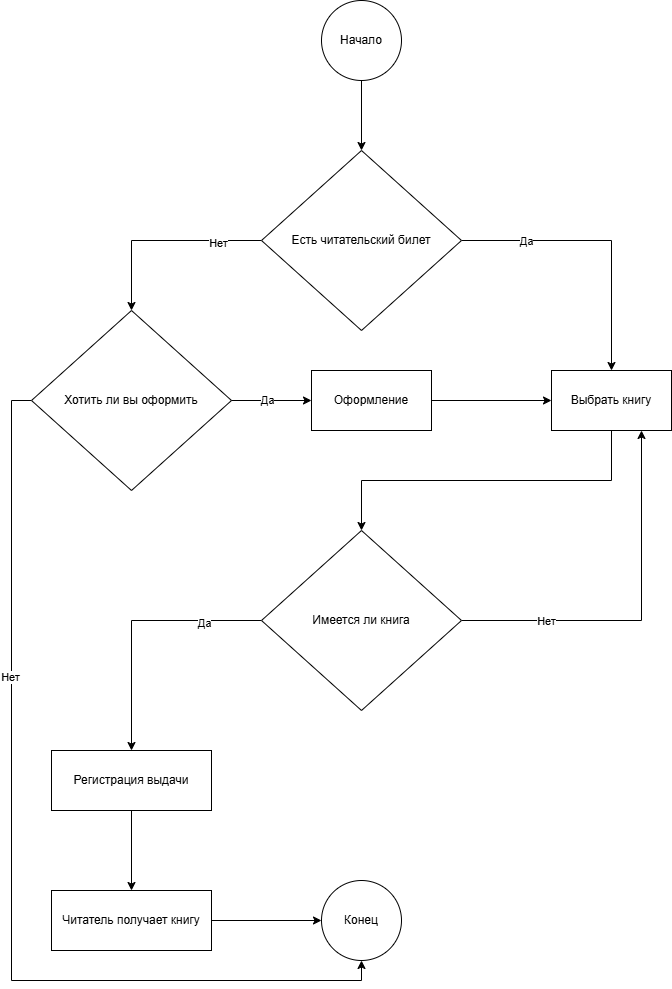

The diagram above was exported from draw.io. Its source (the exported page's mxGraphModel, read from the mxfile embedded in the PNG):
<mxGraphModel dx="1572" dy="868" grid="1" gridSize="10" guides="1" tooltips="1" connect="1" arrows="1" fold="1" page="1" pageScale="1" pageWidth="827" pageHeight="1169" math="0" shadow="0">
  <root>
    <mxCell id="0" />
    <mxCell id="1" parent="0" />
    <mxCell id="ta5I5nKeUF5UCMPJR_Ib-18" edge="1" parent="1" source="ta5I5nKeUF5UCMPJR_Ib-2" style="edgeStyle=orthogonalEdgeStyle;rounded=0;orthogonalLoop=1;jettySize=auto;html=1;exitX=0;exitY=0.5;exitDx=0;exitDy=0;entryX=0.5;entryY=0;entryDx=0;entryDy=0;" target="ta5I5nKeUF5UCMPJR_Ib-42">
      <mxGeometry relative="1" as="geometry">
        <mxPoint x="140" y="430" as="targetPoint" />
      </mxGeometry>
    </mxCell>
    <mxCell id="ta5I5nKeUF5UCMPJR_Ib-19" connectable="0" parent="ta5I5nKeUF5UCMPJR_Ib-18" style="edgeLabel;html=1;align=center;verticalAlign=middle;resizable=0;points=[];" value="Нет" vertex="1">
      <mxGeometry relative="1" x="-0.5554" y="2" as="geometry">
        <mxPoint as="offset" />
      </mxGeometry>
    </mxCell>
    <mxCell id="ta5I5nKeUF5UCMPJR_Ib-20" edge="1" parent="1" source="ta5I5nKeUF5UCMPJR_Ib-2" style="edgeStyle=orthogonalEdgeStyle;rounded=0;orthogonalLoop=1;jettySize=auto;html=1;entryX=0.5;entryY=0;entryDx=0;entryDy=0;" target="ta5I5nKeUF5UCMPJR_Ib-13">
      <mxGeometry relative="1" as="geometry" />
    </mxCell>
    <mxCell id="ta5I5nKeUF5UCMPJR_Ib-21" connectable="0" parent="ta5I5nKeUF5UCMPJR_Ib-20" style="edgeLabel;html=1;align=center;verticalAlign=middle;resizable=0;points=[];" value="Да" vertex="1">
      <mxGeometry relative="1" x="-0.5436" as="geometry">
        <mxPoint as="offset" />
      </mxGeometry>
    </mxCell>
    <mxCell id="ta5I5nKeUF5UCMPJR_Ib-2" parent="1" style="rhombus;whiteSpace=wrap;html=1;" value="Есть читательский билет" vertex="1">
      <mxGeometry height="180" width="200" x="270" y="280" as="geometry" />
    </mxCell>
    <mxCell id="ta5I5nKeUF5UCMPJR_Ib-23" edge="1" parent="1" source="ta5I5nKeUF5UCMPJR_Ib-43" style="edgeStyle=orthogonalEdgeStyle;rounded=0;orthogonalLoop=1;jettySize=auto;html=1;exitX=1;exitY=0.5;exitDx=0;exitDy=0;" target="ta5I5nKeUF5UCMPJR_Ib-13">
      <mxGeometry relative="1" as="geometry">
        <mxPoint x="200" y="530.0000000000002" as="sourcePoint" />
      </mxGeometry>
    </mxCell>
    <mxCell id="ta5I5nKeUF5UCMPJR_Ib-33" edge="1" parent="1" source="ta5I5nKeUF5UCMPJR_Ib-13" style="edgeStyle=orthogonalEdgeStyle;rounded=0;orthogonalLoop=1;jettySize=auto;html=1;exitX=0.5;exitY=1;exitDx=0;exitDy=0;" target="ta5I5nKeUF5UCMPJR_Ib-29">
      <mxGeometry relative="1" as="geometry" />
    </mxCell>
    <mxCell id="ta5I5nKeUF5UCMPJR_Ib-13" parent="1" style="rounded=1;whiteSpace=wrap;html=1;arcSize=0;" value="Выбрать книгу" vertex="1">
      <mxGeometry height="60" width="120" x="560" y="500" as="geometry" />
    </mxCell>
    <mxCell id="ta5I5nKeUF5UCMPJR_Ib-16" edge="1" parent="1" source="ta5I5nKeUF5UCMPJR_Ib-14" style="edgeStyle=orthogonalEdgeStyle;rounded=0;orthogonalLoop=1;jettySize=auto;html=1;" target="ta5I5nKeUF5UCMPJR_Ib-2" value="">
      <mxGeometry relative="1" as="geometry" />
    </mxCell>
    <mxCell id="ta5I5nKeUF5UCMPJR_Ib-14" parent="1" style="ellipse;whiteSpace=wrap;html=1;aspect=fixed;" value="Начало" vertex="1">
      <mxGeometry height="80" width="80" x="330" y="130" as="geometry" />
    </mxCell>
    <mxCell id="ta5I5nKeUF5UCMPJR_Ib-25" edge="1" parent="1" source="ta5I5nKeUF5UCMPJR_Ib-29" style="edgeStyle=orthogonalEdgeStyle;rounded=0;orthogonalLoop=1;jettySize=auto;html=1;entryX=0.5;entryY=0;entryDx=0;entryDy=0;exitX=0;exitY=0.5;exitDx=0;exitDy=0;" target="ta5I5nKeUF5UCMPJR_Ib-30">
      <mxGeometry relative="1" as="geometry" />
    </mxCell>
    <mxCell id="ta5I5nKeUF5UCMPJR_Ib-36" connectable="0" parent="ta5I5nKeUF5UCMPJR_Ib-25" style="edgeLabel;html=1;align=center;verticalAlign=middle;resizable=0;points=[];" value="Да" vertex="1">
      <mxGeometry relative="1" x="-0.5515" y="2" as="geometry">
        <mxPoint as="offset" />
      </mxGeometry>
    </mxCell>
    <mxCell id="ta5I5nKeUF5UCMPJR_Ib-27" edge="1" parent="1" source="ta5I5nKeUF5UCMPJR_Ib-29" style="edgeStyle=orthogonalEdgeStyle;rounded=0;orthogonalLoop=1;jettySize=auto;html=1;entryX=0.75;entryY=1;entryDx=0;entryDy=0;" target="ta5I5nKeUF5UCMPJR_Ib-13">
      <mxGeometry relative="1" as="geometry" />
    </mxCell>
    <mxCell id="ta5I5nKeUF5UCMPJR_Ib-28" connectable="0" parent="ta5I5nKeUF5UCMPJR_Ib-27" style="edgeLabel;html=1;align=center;verticalAlign=middle;resizable=0;points=[];" value="Нет" vertex="1">
      <mxGeometry relative="1" x="-0.5436" as="geometry">
        <mxPoint as="offset" />
      </mxGeometry>
    </mxCell>
    <mxCell id="ta5I5nKeUF5UCMPJR_Ib-29" parent="1" style="rhombus;whiteSpace=wrap;html=1;" value="Имеется ли книга" vertex="1">
      <mxGeometry height="180" width="200" x="270" y="660" as="geometry" />
    </mxCell>
    <mxCell id="ta5I5nKeUF5UCMPJR_Ib-40" edge="1" parent="1" source="ta5I5nKeUF5UCMPJR_Ib-30" style="edgeStyle=orthogonalEdgeStyle;rounded=0;orthogonalLoop=1;jettySize=auto;html=1;" target="ta5I5nKeUF5UCMPJR_Ib-37" value="">
      <mxGeometry relative="1" as="geometry" />
    </mxCell>
    <mxCell id="ta5I5nKeUF5UCMPJR_Ib-30" parent="1" style="rounded=1;whiteSpace=wrap;html=1;arcSize=0;" value="Регистрация выдачи" vertex="1">
      <mxGeometry height="60" width="160" x="60" y="880" as="geometry" />
    </mxCell>
    <mxCell id="ta5I5nKeUF5UCMPJR_Ib-41" edge="1" parent="1" source="ta5I5nKeUF5UCMPJR_Ib-37" style="edgeStyle=orthogonalEdgeStyle;rounded=0;orthogonalLoop=1;jettySize=auto;html=1;" target="ta5I5nKeUF5UCMPJR_Ib-39" value="">
      <mxGeometry relative="1" as="geometry" />
    </mxCell>
    <mxCell id="ta5I5nKeUF5UCMPJR_Ib-37" parent="1" style="rounded=1;whiteSpace=wrap;html=1;arcSize=0;" value="Читатель получает книгу" vertex="1">
      <mxGeometry height="60" width="160" x="60" y="1020" as="geometry" />
    </mxCell>
    <mxCell id="ta5I5nKeUF5UCMPJR_Ib-39" parent="1" style="ellipse;whiteSpace=wrap;html=1;aspect=fixed;" value="Конец" vertex="1">
      <mxGeometry height="80" width="80" x="330" y="1010" as="geometry" />
    </mxCell>
    <mxCell id="ta5I5nKeUF5UCMPJR_Ib-45" edge="1" parent="1" source="ta5I5nKeUF5UCMPJR_Ib-42" style="edgeStyle=orthogonalEdgeStyle;rounded=0;orthogonalLoop=1;jettySize=auto;html=1;exitX=0;exitY=0.5;exitDx=0;exitDy=0;entryX=0.5;entryY=1;entryDx=0;entryDy=0;" target="ta5I5nKeUF5UCMPJR_Ib-39">
      <mxGeometry relative="1" as="geometry" />
    </mxCell>
    <mxCell id="ta5I5nKeUF5UCMPJR_Ib-47" connectable="0" parent="ta5I5nKeUF5UCMPJR_Ib-45" style="edgeLabel;html=1;align=center;verticalAlign=middle;resizable=0;points=[];" value="Нет" vertex="1">
      <mxGeometry relative="1" x="-0.3904" y="-2" as="geometry">
        <mxPoint as="offset" />
      </mxGeometry>
    </mxCell>
    <mxCell id="ta5I5nKeUF5UCMPJR_Ib-42" parent="1" style="rhombus;whiteSpace=wrap;html=1;" value="Хотить ли вы оформить" vertex="1">
      <mxGeometry height="180" width="200" x="40" y="440" as="geometry" />
    </mxCell>
    <mxCell id="ta5I5nKeUF5UCMPJR_Ib-44" edge="1" parent="1" source="ta5I5nKeUF5UCMPJR_Ib-42" style="edgeStyle=orthogonalEdgeStyle;rounded=0;orthogonalLoop=1;jettySize=auto;html=1;exitX=1;exitY=0.5;exitDx=0;exitDy=0;" target="ta5I5nKeUF5UCMPJR_Ib-43" value="">
      <mxGeometry relative="1" as="geometry">
        <mxPoint x="240" y="530" as="sourcePoint" />
        <mxPoint x="560" y="530" as="targetPoint" />
      </mxGeometry>
    </mxCell>
    <mxCell id="ta5I5nKeUF5UCMPJR_Ib-46" connectable="0" parent="ta5I5nKeUF5UCMPJR_Ib-44" style="edgeLabel;html=1;align=center;verticalAlign=middle;resizable=0;points=[];" value="Да" vertex="1">
      <mxGeometry relative="1" x="-0.1222" y="1" as="geometry">
        <mxPoint as="offset" />
      </mxGeometry>
    </mxCell>
    <mxCell id="ta5I5nKeUF5UCMPJR_Ib-43" parent="1" style="rounded=1;whiteSpace=wrap;html=1;arcSize=0;" value="Оформление" vertex="1">
      <mxGeometry height="60" width="120" x="320" y="500" as="geometry" />
    </mxCell>
  </root>
</mxGraphModel>